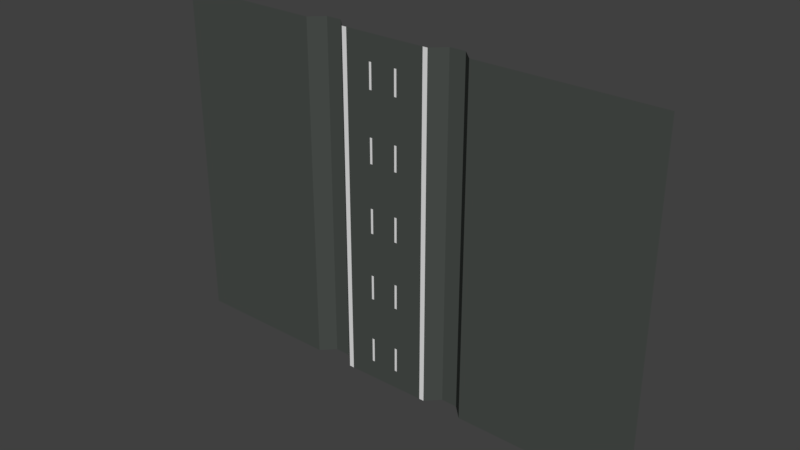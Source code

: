 # Source: road.3.v002.blend  (saved by Blender 2.79.0; exported with 4.5.12 LTS)
import bpy
from mathutils import Matrix  # noqa: F401  (used for matrix-valued properties, if any)

bpy.ops.wm.read_factory_settings(use_empty=True)
scene = bpy.context.scene
scene.name = 'Scene'

# ---- collections
col_collection_1 = bpy.data.collections.new('Collection 1'); scene.collection.children.link(col_collection_1)

# ---- materials (node trees are filled in below, after node groups)
mat_grau = bpy.data.materials.new('grau')
mat_grau.alpha_threshold = 0.0
mat_grau.use_transparent_shadow = False
mat_grau.diffuse_color = (0.06806, 0.07658, 0.07013, 1.0)
mat_grau.roughness = 0.5
mat_wei = bpy.data.materials.new('weiß')
mat_wei.alpha_threshold = 0.0
mat_wei.use_transparent_shadow = False
mat_wei.roughness = 0.5

# ---- material node trees

# ---- world
world_world = bpy.data.worlds.new('World'); scene.world = world_world
world_world.color = (0.05088, 0.05088, 0.05088)
world_world.use_sun_shadow = False
world_world.sun_shadow_jitter_overblur = 0.0
world_world.cycles.sampling_method = 'MANUAL'

# ---- meshes
me_plane = bpy.data.meshes.new('Plane')
me_plane.from_pydata([(-2.35, 0.0, 0.0), (1.35, 0.0, 0.0), (-2.35, -6.018e-07, -13.77), (1.35, -6.006e-07, -13.74), (-2.85, 0.5, 0.002759), (1.85, 0.5, -0.001404), (-2.85, 0.5, -13.75), (1.85, 0.5, -13.74), (-3.5, 0.5, 0.002759), (-3.5, 0.5, -13.74), (2.5, 0.5, -13.74), (2.501, 0.5, -0.001404), (-0.05, 0.0, 0.0), (-0.05, -6.012e-07, -13.75), (0.3187, 0.0, 0.0), (0.3361, -6.009e-07, -13.75), (-1.15, -6.015e-07, -13.76), (-1.15, 0.0, 0.0), (0.4187, 0.0, 0.0), (0.4361, -6.008e-07, -13.74), (0.05, -6.011e-07, -13.75), (0.05, -1.459e-13, -3.338e-06), (-1.05, 0.0, 0.0), (-1.05, -6.014e-07, -13.76), (-2.35, -4.488e-07, -10.27), (-2.35, -4.05e-07, -9.264), (-2.35, -3.284e-07, -7.512), (-2.35, -2.846e-07, -6.51), (-2.35, -2.08e-07, -4.758), (-2.35, -1.642e-07, -3.756), (-2.35, -8.761e-08, -2.004), (-2.35, -4.381e-08, -1.002), (1.35, -4.366e-08, -0.9989), (1.35, -8.732e-08, -1.998), (1.35, -1.638e-07, -3.746), (1.35, -2.074e-07, -4.745), (1.35, -2.839e-07, -6.494), (1.35, -3.275e-07, -7.493), (1.35, -4.04e-07, -9.242), (1.35, -4.476e-07, -10.24), (-2.85, 0.5, -10.25), (-2.85, 0.5, -9.251), (-2.85, 0.5, -7.5), (-2.85, 0.5, -6.5), (-2.85, 0.5, -4.749), (-2.85, 0.5, -3.749), (-2.85, 0.5, -1.998), (-2.85, 0.5, -0.9979), (1.85, 0.5, -1.0), (1.85, 0.5, -1.999), (1.85, 0.5, -3.748), (1.85, 0.5, -4.747), (1.85, 0.5, -6.495), (1.85, 0.5, -7.494), (1.85, 0.5, -9.243), (1.85, 0.5, -10.24), (-3.5, 0.5, -10.24), (-3.5, 0.5, -9.239), (-3.5, 0.5, -7.49), (-3.5, 0.5, -6.491), (-3.5, 0.5, -4.742), (-3.5, 0.5, -3.744), (-3.5, 0.5, -1.995), (-3.5, 0.5, -0.9961), (2.501, 0.5, -1.0), (2.501, 0.5, -1.999), (2.501, 0.5, -3.748), (2.501, 0.5, -4.747), (2.501, 0.5, -6.495), (2.501, 0.5, -7.494), (2.501, 0.5, -9.243), (2.501, 0.5, -10.24), (-0.05, -4.374e-08, -1.001), (-0.05, -8.746e-08, -2.001), (-0.05, -1.64e-07, -3.751), (-0.05, -2.077e-07, -4.752), (-0.05, -2.842e-07, -6.502), (-0.05, -3.279e-07, -7.502), (-0.05, -4.045e-07, -9.253), (-0.05, -4.482e-07, -10.25), (0.3187, -4.37e-08, -0.9997), (0.3187, -8.739e-08, -1.999), (0.3187, -1.639e-07, -3.749), (0.3187, -2.076e-07, -4.748), (0.3187, -2.84e-07, -6.498), (0.3187, -3.277e-07, -7.498), (0.3187, -4.042e-07, -9.247), (0.3187, -4.479e-07, -10.25), (-1.15, -4.378e-08, -1.001), (-1.15, -8.754e-08, -2.003), (-1.15, -1.641e-07, -3.754), (-1.15, -2.078e-07, -4.755), (-1.15, -2.844e-07, -6.506), (-1.15, -3.282e-07, -7.507), (-1.15, -4.047e-07, -9.259), (-1.15, -4.485e-07, -10.26), (0.4187, -4.369e-08, -0.9996), (0.4187, -8.738e-08, -1.999), (0.4187, -1.638e-07, -3.748), (0.4187, -2.075e-07, -4.748), (0.4187, -2.84e-07, -6.497), (0.4187, -3.277e-07, -7.497), (0.4187, -4.042e-07, -9.246), (0.4187, -4.478e-07, -10.25), (0.05, -4.373e-08, -1.0), (0.05, -8.744e-08, -2.0), (0.05, -1.639e-07, -3.751), (0.05, -2.077e-07, -4.751), (0.05, -2.842e-07, -6.501), (0.05, -3.279e-07, -7.501), (0.05, -4.044e-07, -9.251), (0.05, -4.481e-07, -10.25), (-1.05, -4.377e-08, -1.001), (-1.05, -8.752e-08, -2.002), (-1.05, -1.641e-07, -3.753), (-1.05, -2.078e-07, -4.754), (-1.05, -2.844e-07, -6.505), (-1.05, -3.281e-07, -7.506), (-1.05, -4.047e-07, -9.257), (-1.05, -4.484e-07, -10.26), (-2.15, -6.017e-07, -13.77), (-2.15, 0.0, 0.0), (-2.15, -4.38e-08, -1.002), (-2.15, -8.759e-08, -2.004), (-2.15, -1.642e-07, -3.756), (-2.15, -2.08e-07, -4.757), (-2.15, -2.845e-07, -6.509), (-2.15, -3.283e-07, -7.511), (-2.15, -4.049e-07, -9.263), (-2.15, -4.487e-07, -10.26), (1.15, 0.0, 0.0), (1.15, -6.007e-07, -13.74), (1.15, -4.367e-08, -0.9991), (1.15, -8.734e-08, -1.998), (1.15, -1.638e-07, -3.747), (1.15, -2.075e-07, -4.746), (1.15, -2.839e-07, -6.495), (1.15, -3.276e-07, -7.494), (1.15, -4.04e-07, -9.243), (1.15, -4.477e-07, -10.24), (1.35, -5.241e-07, -11.99), (1.85, 0.5, -11.99), (2.5, 0.5, -11.99), (-0.05, -5.247e-07, -12.0), (0.3361, -5.244e-07, -12.0), (-1.15, -5.25e-07, -12.01), (0.4361, -5.243e-07, -12.0), (0.05, -5.246e-07, -12.0), (-1.05, -5.249e-07, -12.01), (-2.35, -5.253e-07, -12.02), (-2.85, 0.5, -12.0), (-3.5, 0.5, -11.99), (-2.15, -5.252e-07, -12.02), (1.15, -5.242e-07, -11.99), (1.35, -5.678e-07, -12.99), (1.85, 0.5, -12.99), (2.5, 0.5, -12.99), (-0.05, -5.684e-07, -13.0), (0.3361, -5.681e-07, -13.0), (-1.15, -5.687e-07, -13.01), (0.4361, -5.68e-07, -12.99), (0.05, -5.683e-07, -13.0), (-1.05, -5.686e-07, -13.01), (-2.15, -5.689e-07, -13.02), (1.15, -5.679e-07, -12.99), (-2.35, -5.69e-07, -13.02), (-2.85, 0.5, -13.0), (-3.5, 0.5, -12.99), (-10.0, -3.605e-09, 0.002757), (-10.0, -6.042e-07, -13.74), (-10.0, -4.512e-07, -10.24), (-10.0, -4.076e-07, -9.239), (-10.0, -3.311e-07, -7.49), (-10.0, -2.875e-07, -6.491), (-10.0, -2.11e-07, -4.742), (-10.0, -1.674e-07, -3.744), (-10.0, -9.092e-08, -1.995), (-10.0, -4.727e-08, -0.9961), (-10.0, -5.277e-07, -11.99), (-10.0, -5.714e-07, -12.99), (-4.0, -1.636e-07, -3.744), (-4.0, -2.073e-07, -4.742), (-4.0, 1.206e-10, 0.002758), (-4.0, -4.354e-08, -0.9961), (-4.0, -3.274e-07, -7.49), (-4.0, -4.038e-07, -9.239), (-4.0, -5.677e-07, -12.99), (-4.0, -6.004e-07, -13.74), (-4.0, -8.72e-08, -1.995), (-4.0, -2.837e-07, -6.491), (-4.0, -4.475e-07, -10.24), (-4.0, -5.24e-07, -11.99), (2.5, 0.5, -13.74), (2.5, 0.5, -0.001404), (2.5, 0.5, -1.0), (2.5, 0.5, -1.999), (2.5, 0.5, -3.748), (2.5, 0.5, -4.747), (2.5, 0.5, -6.495), (2.5, 0.5, -7.494), (2.5, 0.5, -9.243), (2.5, 0.5, -10.24), (2.5, 0.5, -11.99), (2.5, 0.5, -12.99), (3.0, -6.006e-07, -13.74), (3.0, -6.139e-11, -0.001404), (3.0, -4.372e-08, -1.0), (3.0, -8.738e-08, -1.999), (3.0, -1.638e-07, -3.748), (3.0, -2.075e-07, -4.747), (3.0, -2.839e-07, -6.495), (3.0, -3.276e-07, -7.494), (3.0, -4.04e-07, -9.243), (3.0, -4.477e-07, -10.24), (3.0, -5.241e-07, -11.99), (3.0, -5.678e-07, -12.99), (10.0, -6.006e-07, -13.74), (10.0, -6.139e-11, -0.001404), (10.0, -4.372e-08, -1.0), (10.0, -8.738e-08, -1.999), (10.0, -1.638e-07, -3.748), (10.0, -2.075e-07, -4.747), (10.0, -2.839e-07, -6.495), (10.0, -3.276e-07, -7.494), (10.0, -4.04e-07, -9.243), (10.0, -4.477e-07, -10.24), (10.0, -5.241e-07, -11.99), (10.0, -5.678e-07, -12.99)], [], [(164, 154, 3, 131), (32, 1, 5, 48), (165, 2, 6, 166), (166, 6, 9, 167), (48, 5, 11, 64), (162, 157, 13, 23), (161, 158, 15, 20), (163, 159, 16, 120), (158, 160, 19, 15), (157, 161, 20, 13), (159, 162, 23, 16), (17, 22, 112, 88), (88, 112, 113, 89), (89, 113, 114, 90), (90, 114, 115, 91), (91, 115, 116, 92), (92, 116, 117, 93), (93, 117, 118, 94), (94, 118, 119, 95), (12, 21, 104, 72), (72, 104, 105, 73), (73, 105, 106, 74), (74, 106, 107, 75), (75, 107, 108, 76), (76, 108, 109, 77), (77, 109, 110, 78), (78, 110, 111, 79), (14, 18, 96, 80), (80, 96, 97, 81), (81, 97, 98, 82), (82, 98, 99, 83), (83, 99, 100, 84), (84, 100, 101, 85), (85, 101, 102, 86), (86, 102, 103, 87), (121, 17, 88, 122), (122, 88, 89, 123), (123, 89, 90, 124), (124, 90, 91, 125), (125, 91, 92, 126), (126, 92, 93, 127), (127, 93, 94, 128), (128, 94, 95, 129), (21, 14, 80, 104), (104, 80, 81, 105), (105, 81, 82, 106), (106, 82, 83, 107), (107, 83, 84, 108), (108, 84, 85, 109), (109, 85, 86, 110), (110, 86, 87, 111), (22, 12, 72, 112), (112, 72, 73, 113), (113, 73, 74, 114), (114, 74, 75, 115), (115, 75, 76, 116), (116, 76, 77, 117), (117, 77, 78, 118), (118, 78, 79, 119), (141, 55, 71, 142), (55, 54, 70, 71), (54, 53, 69, 70), (53, 52, 68, 69), (52, 51, 67, 68), (51, 50, 66, 67), (50, 49, 65, 66), (49, 48, 64, 65), (4, 47, 63, 8), (47, 46, 62, 63), (46, 45, 61, 62), (45, 44, 60, 61), (44, 43, 59, 60), (43, 42, 58, 59), (42, 41, 57, 58), (41, 40, 56, 57), (0, 31, 47, 4), (31, 30, 46, 47), (30, 29, 45, 46), (29, 28, 44, 45), (28, 27, 43, 44), (27, 26, 42, 43), (26, 25, 41, 42), (25, 24, 40, 41), (140, 39, 55, 141), (39, 38, 54, 55), (38, 37, 53, 54), (37, 36, 52, 53), (36, 35, 51, 52), (35, 34, 50, 51), (34, 33, 49, 50), (33, 32, 48, 49), (130, 1, 32, 132), (132, 32, 33, 133), (133, 33, 34, 134), (134, 34, 35, 135), (135, 35, 36, 136), (136, 36, 37, 137), (137, 37, 38, 138), (138, 38, 39, 139), (25, 128, 129, 24), (26, 127, 128, 25), (27, 126, 127, 26), (28, 125, 126, 27), (29, 124, 125, 28), (30, 123, 124, 29), (31, 122, 123, 30), (0, 121, 122, 31), (165, 163, 120, 2), (102, 138, 139, 103), (101, 137, 138, 102), (100, 136, 137, 101), (99, 135, 136, 100), (98, 134, 135, 99), (97, 133, 134, 98), (96, 132, 133, 97), (18, 130, 132, 96), (160, 164, 131, 19), (103, 139, 153, 146), (24, 129, 152, 149), (154, 140, 141, 155), (155, 141, 142, 156), (95, 119, 148, 145), (79, 111, 147, 143), (87, 103, 146, 144), (129, 95, 145, 152), (111, 87, 144, 147), (119, 79, 143, 148), (40, 150, 151, 56), (24, 149, 150, 40), (139, 39, 140, 153), (7, 155, 156, 10), (3, 154, 155, 7), (146, 153, 164, 160), (149, 152, 163, 165), (145, 148, 162, 159), (143, 147, 161, 157), (144, 146, 160, 158), (152, 145, 159, 163), (147, 144, 158, 161), (148, 143, 157, 162), (150, 166, 167, 151), (149, 165, 166, 150), (153, 140, 154, 164), (180, 181, 174, 175), (182, 183, 177, 168), (184, 185, 171, 172), (186, 187, 169, 179), (188, 180, 175, 176), (189, 184, 172, 173), (190, 191, 178, 170), (183, 188, 176, 177), (191, 186, 179, 178), (181, 189, 173, 174), (185, 190, 170, 171), (57, 56, 190, 185), (60, 59, 189, 181), (151, 167, 186, 191), (63, 62, 188, 183), (56, 151, 191, 190), (59, 58, 184, 189), (62, 61, 180, 188), (167, 9, 187, 186), (58, 57, 185, 184), (8, 63, 183, 182), (61, 60, 181, 180), (64, 11, 193, 194), (156, 142, 202, 203), (71, 70, 200, 201), (142, 71, 201, 202), (68, 67, 197, 198), (65, 64, 194, 195), (10, 156, 203, 192), (69, 68, 198, 199), (66, 65, 195, 196), (70, 69, 199, 200), (67, 66, 196, 197), (200, 199, 211, 212), (197, 196, 208, 209), (194, 193, 205, 206), (201, 200, 212, 213), (198, 197, 209, 210), (195, 194, 206, 207), (202, 201, 213, 214), (199, 198, 210, 211), (196, 195, 207, 208), (203, 202, 214, 215), (192, 203, 215, 204), (206, 205, 217, 218), (213, 212, 224, 225), (210, 209, 221, 222), (207, 206, 218, 219), (214, 213, 225, 226), (211, 210, 222, 223), (208, 207, 219, 220), (215, 214, 226, 227), (204, 215, 227, 216), (212, 211, 223, 224), (209, 208, 220, 221)])
me_plane.polygons.foreach_set('material_index', [1, 0, 0, 0, 0, 0, 0, 0, 0, 0, 0, 0, 1, 0, 1, 0, 1, 0, 1, 0, 1, 0, 1, 0, 1, 0, 1, 0, 0, 0, 0, 0, 0, 0, 0, 0, 0, 0, 0, 0, 0, 0, 0, 0, 0, 0, 0, 0, 0, 0, 0, 0, 0, 0, 0, 0, 0, 0, 0, 0, 0, 0, 0, 0, 0, 0, 0, 0, 0, 0, 0, 0, 0, 0, 0, 0, 0, 0, 0, 0, 0, 0, 0, 0, 0, 0, 0, 0, 0, 0, 0, 1, 1, 1, 1, 1, 1, 1, 1, 1, 1, 1, 1, 1, 1, 1, 1, 1, 0, 0, 0, 0, 0, 0, 0, 0, 0, 0, 1, 0, 0, 0, 0, 0, 0, 0, 0, 0, 0, 1, 0, 0, 0, 1, 1, 1, 0, 0, 0, 0, 0, 0, 1, 0, 0, 0, 0, 0, 0, 0, 0, 0, 0, 0, 0, 0, 0, 0, 0, 0, 0, 0, 0, 0, 0, 0, 0, 0, 0, 0, 0, 0, 0, 0, 0, 0, 0, 0, 0, 0, 0, 0, 0, 0, 0, 0, 0, 0, 0, 0, 0, 0, 0, 0, 0, 0, 0, 0])
me_plane.materials.append(mat_grau)
me_plane.materials.append(mat_wei)
me_plane.use_remesh_preserve_volume = False
me_plane.use_remesh_preserve_attributes = False
me_plane.use_mirror_vertex_groups = False
me_plane.update()

# ---- objects
ob_plane = bpy.data.objects.new('Plane', me_plane)

# ---- transforms, parenting, visibility, modifiers, constraints
ob_plane.location = (0.0, 0.0, 0.0)
ob_plane.lineart.crease_threshold = 0.0

# ---- collection membership
col_collection_1.objects.link(ob_plane)

# ---- scene / render settings (as saved in the file)
scene.frame_start = 1; scene.frame_end = 250; scene.frame_set(1)
scene.render.engine = 'BLENDER_EEVEE_NEXT'
scene.render.resolution_percentage = 50
scene.render.dither_intensity = 0.0
scene.cycles.use_denoising = False
scene.cycles.samples = 128
scene.cycles.sampling_pattern = 'TABULATED_SOBOL'
scene.cycles.use_adaptive_sampling = False
scene.cycles.use_light_tree = False
scene.cycles.blur_glossy = 0.0
scene.cycles.sample_clamp_indirect = 0.0
scene.view_settings.view_transform = 'Standard'
bpy.context.view_layer.update()

# ---- added for rendering (the .blend has no active camera and no usable light): camera, sun
cam_auto = bpy.data.cameras.new('AutoCamera')
cam_auto.lens = 50.0
cam_auto.sensor_width = 36.0
cam_auto.clip_end = 1000.0
ob_auto_camera = bpy.data.objects.new('AutoCamera', cam_auto)
scene.collection.objects.link(ob_auto_camera)
ob_auto_camera.location = (22.4715, -26.7158, 11.0945)
ob_auto_camera.rotation_euler = (1.09748, -7.21219e-08, 0.694738)
scene.camera = ob_auto_camera
light_auto_sun = bpy.data.lights.new('AutoSun', 'SUN')
light_auto_sun.energy = 3.0
light_auto_sun.angle = 0.0523599
ob_auto_sun = bpy.data.objects.new('AutoSun', light_auto_sun)
scene.collection.objects.link(ob_auto_sun)
ob_auto_sun.rotation_euler = (0.872665, 0.174533, 0.523599)
bpy.context.view_layer.update()
